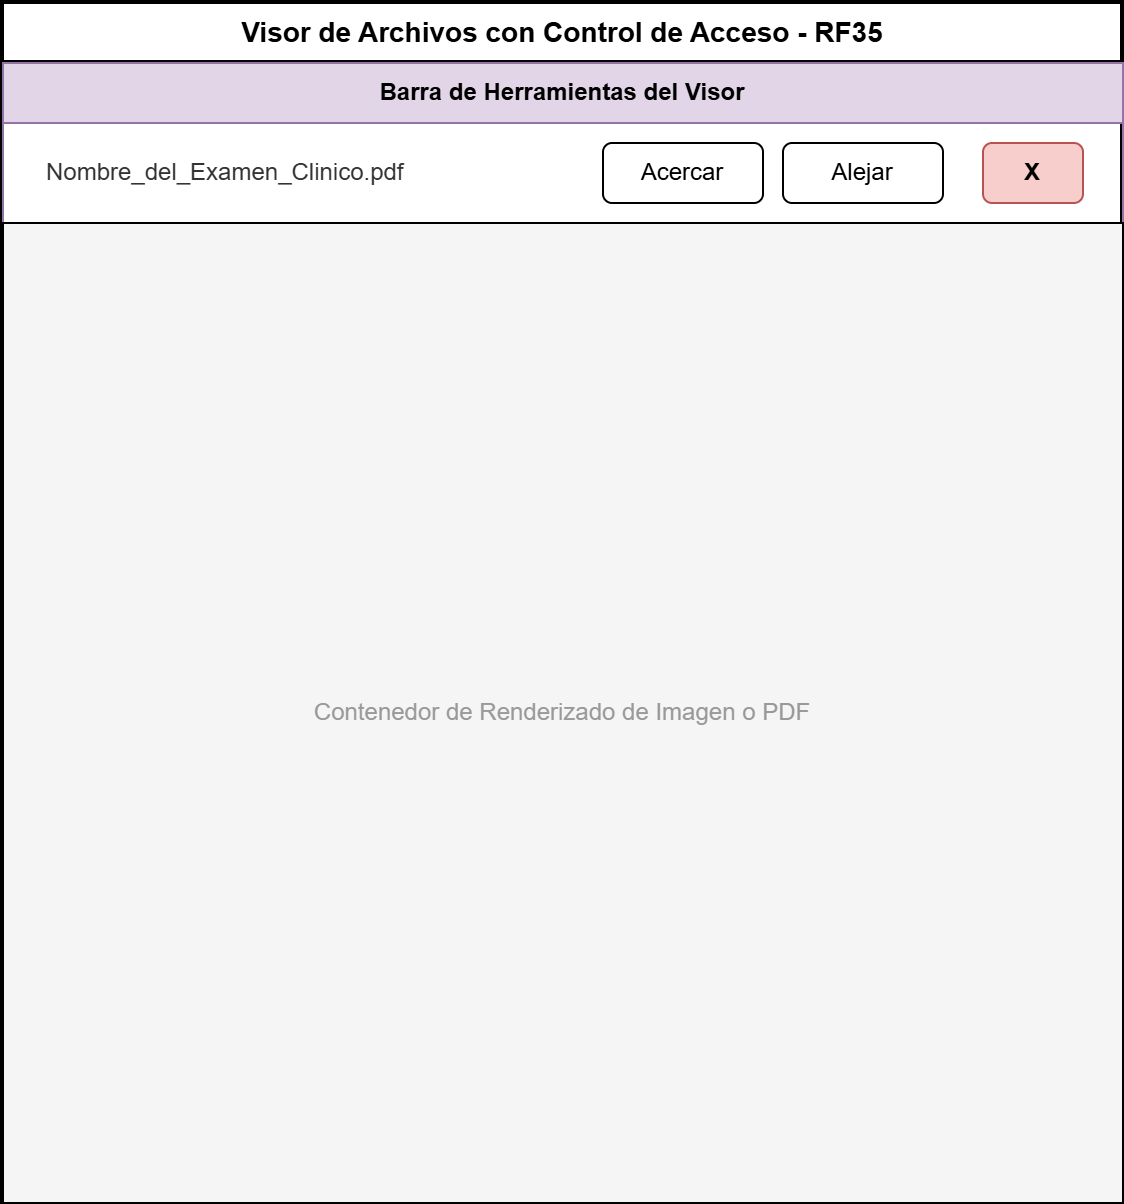

The diagram above was exported from draw.io. Its source (the exported page's mxGraphModel, read from the mxfile embedded in the PNG):
<mxGraphModel dx="1643" dy="863" grid="1" gridSize="10" guides="1" tooltips="1" connect="1" arrows="1" fold="1" page="1" pageScale="1" pageWidth="827" pageHeight="1169" math="0" shadow="0">
  <root>
    <mxCell id="0" />
    <mxCell id="1" parent="0" />
    <mxCell id="RF35_Canvas" parent="1" style="swimlane;whiteSpace=wrap;html=1;childLayout=stackLayout;horizontal=1;startSize=30;horizontalStack=0;rounded=0;fontSize=14;fontStyle=1;strokeWidth=2;" value="Visor de Archivos con Control de Acceso - RF35" vertex="1">
      <mxGeometry height="600" width="560" x="120" y="40" as="geometry" />
    </mxCell>
    <mxCell id="RF35_Toolbar" parent="RF35_Canvas" style="swimlane;startSize=30;whiteSpace=wrap;html=1;fillColor=#e1d5e7;strokeColor=#9673a6;fontStyle=1;" value="Barra de Herramientas del Visor" vertex="1">
      <mxGeometry height="80" width="560" y="30" as="geometry" />
    </mxCell>
    <mxCell id="RF35_Title" parent="RF35_Toolbar" style="text;html=1;strokeColor=none;fillColor=none;align=left;verticalAlign=middle;whiteSpace=wrap;rounded=0;spacingLeft=10;fontColor=#333333;" value="Nombre_del_Examen_Clinico.pdf" vertex="1">
      <mxGeometry height="30" width="280" x="10" y="40" as="geometry" />
    </mxCell>
    <mxCell id="RF35_B_ZoomIn" parent="RF35_Toolbar" style="rounded=1;whiteSpace=wrap;html=1;" value="Acercar" vertex="1">
      <mxGeometry height="30" width="80" x="300" y="40" as="geometry" />
    </mxCell>
    <mxCell id="RF35_B_ZoomOut" parent="RF35_Toolbar" style="rounded=1;whiteSpace=wrap;html=1;" value="Alejar" vertex="1">
      <mxGeometry height="30" width="80" x="390" y="40" as="geometry" />
    </mxCell>
    <mxCell id="RF35_B_Close" parent="RF35_Toolbar" style="rounded=1;whiteSpace=wrap;html=1;fillColor=#f8cecc;strokeColor=#b85450;fontStyle=1;" value="X" vertex="1">
      <mxGeometry height="30" width="50" x="490" y="40" as="geometry" />
    </mxCell>
    <mxCell id="RF35_Frame" parent="RF35_Canvas" style="rounded=0;whiteSpace=wrap;html=1;align=center;fontColor=#999999;fillColor=#f5f5f5;" value="Contenedor de Renderizado de Imagen o PDF" vertex="1">
      <mxGeometry height="490" width="560" y="110" as="geometry" />
    </mxCell>
  </root>
</mxGraphModel>